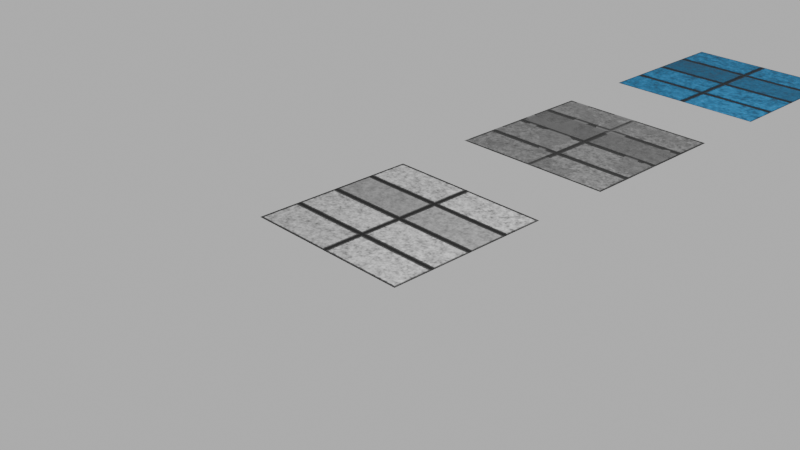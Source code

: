 # Source: KERDL_Materials.blend  (saved by Blender 5.3.31; exported with 4.5.12 LTS)
import bpy
from mathutils import Matrix  # noqa: F401  (used for matrix-valued properties, if any)

bpy.ops.wm.read_factory_settings(use_empty=True)
scene = bpy.context.scene
scene.name = 'Scene'

# ---- collections
col_collection = bpy.data.collections.new('Collection'); scene.collection.children.link(col_collection)

# ---- images (referenced by path relative to the original .blend; pixels are not part of the script)
import os
ASSET_DIR = os.environ.get("B2B_ASSET_DIR", "")  # directory of the original .blend (textures are referenced by path, not embedded)
HERE = os.path.dirname(os.path.abspath(__file__))  # packed textures are extracted next to this script under _unpacked/

def load_image(name, relpath, width, height, colorspace="sRGB"):
    """Load a texture the original file referenced (path relative to the .blend, or extracted next to this script)."""
    p = next((c for c in (os.path.join(HERE, relpath), os.path.join(ASSET_DIR, relpath)) if relpath and os.path.exists(c)), "")
    if p:
        img = bpy.data.images.load(p, check_existing=True)
        img.name = name
    else:  # same state as the original file: an image datablock whose file is absent (Cycles renders it pink)
        img = bpy.data.images.new(name, width, height)
        img.source = "FILE"
        img.filepath = "//" + (relpath or name)
    img.colorspace_settings.name = colorspace
    return img
img_kerd_default_diffuse = load_image('KERD default DIFFUSE', '_unpacked/KERD_default_DIFFUSE.475f8b5b.png', 2048, 2048, 'sRGB')
img_kerd_default_normal = load_image('KERD default NORMAL', '_unpacked/KERD_default_NORMAL.40addf7b.png', 2048, 2048, 'sRGB')
img_antikerd_diffuse = load_image('antiKERD DIFFUSE', '_unpacked/antiKERD_DIFFUSE.693a52ee.png', 2048, 2048, 'sRGB')
img_antikerd_normal = load_image('antiKERD NORMAL', '_unpacked/antiKERD_NORMAL.09f2fc36.png', 2048, 2048, 'sRGB')
img_antikerd_roughness = load_image('antiKERD ROUGHNESS', '_unpacked/antiKERD_ROUGHNESS.6be0a3b4.png', 2048, 2048, 'sRGB')
img_kerdl_antifall_diffuse = load_image('KERDL antifall DIFFUSE', '_unpacked/KERDL_antifall_DIFFUSE.e9dde2a1.png', 2048, 2048, 'sRGB')
img_kerdl_antifall_normal = load_image('KERDL antifall NORMAL', '_unpacked/KERDL_antifall_NORMAL.7429887e.png', 2048, 2048, 'sRGB')

# ---- materials (node trees are filled in below, after node groups)
mat_test_default = bpy.data.materials.new('test DEFAULT')
mat_test_default.alpha_threshold = 0.0
mat_test_default.use_backface_culling_lightprobe_volume = False
mat_test_default.preview_render_type = 'FLAT'
mat_test_default.roughness = 0.5
mat_test_default.line_color = (0.0, 0.0, 0.0, 1.0)
mat_test_antikerd = bpy.data.materials.new('test ANTIKERD')
mat_test_antifall = bpy.data.materials.new('test ANTIFALL')

# ---- material node trees
mat_test_default.use_nodes = True; mat_test_default.node_tree.nodes.clear()
_N = mat_test_default.node_tree.nodes; _L = mat_test_default.node_tree.links
n0 = _N.new('ShaderNodeOutputMaterial'); n0.name = 'Material Output'; n0.location = (216, 100)
n1 = _N.new('ShaderNodeBsdfPrincipled'); n1.name = 'Principled BSDF'; n1.location = (-184, 100)
n1.inputs[2].default_value = 0.75
n1.inputs[10].default_value = 0.005
n2 = _N.new('ShaderNodeTexImage'); n2.name = 'Image Texture'; n2.location = (-646, 142)
n2.image = img_kerd_default_diffuse
n3 = _N.new('ShaderNodeTexImage'); n3.name = 'Image Texture.001'; n3.location = (-675, -181)
n3.image = img_kerd_default_normal
_L.new(n1.outputs[0], n0.inputs[0])
_L.new(n2.outputs[0], n1.inputs[0])
_L.new(n3.outputs[0], n1.inputs[5])
n0.is_active_output = True
mat_test_antikerd.use_nodes = True; mat_test_antikerd.node_tree.nodes.clear()
_N = mat_test_antikerd.node_tree.nodes; _L = mat_test_antikerd.node_tree.links
n0 = _N.new('ShaderNodeBsdfPrincipled'); n0.name = 'Principled BSDF'; n0.location = (-200, 100)
n0.inputs[10].default_value = 0.005
n1 = _N.new('ShaderNodeOutputMaterial'); n1.name = 'Material Output'; n1.location = (200, 100)
n2 = _N.new('ShaderNodeTexImage'); n2.name = 'Image Texture'; n2.location = (-626, 234)
n2.image = img_antikerd_diffuse
n3 = _N.new('ShaderNodeTexImage'); n3.name = 'Image Texture.001'; n3.location = (-640, -234)
n3.image = img_antikerd_normal
n4 = _N.new('ShaderNodeTexImage'); n4.name = 'Image Texture.002'; n4.location = (-916, 12)
n4.image = img_antikerd_roughness
_L.new(n0.outputs[0], n1.inputs[0])
_L.new(n2.outputs[0], n0.inputs[0])
_L.new(n3.outputs[0], n0.inputs[5])
_L.new(n4.outputs[0], n0.inputs[2])
n1.is_active_output = True
mat_test_antifall.use_nodes = True; mat_test_antifall.node_tree.nodes.clear()
_N = mat_test_antifall.node_tree.nodes; _L = mat_test_antifall.node_tree.links
n0 = _N.new('ShaderNodeBsdfPrincipled'); n0.name = 'Principled BSDF'; n0.location = (-200, 100)
n0.inputs[2].default_value = 0.75
n0.inputs[10].default_value = 0.005
n1 = _N.new('ShaderNodeOutputMaterial'); n1.name = 'Material Output'; n1.location = (200, 100)
n2 = _N.new('ShaderNodeTexImage'); n2.name = 'Image Texture'; n2.location = (-599, 226)
n2.image = img_kerdl_antifall_diffuse
n3 = _N.new('ShaderNodeTexImage'); n3.name = 'Image Texture.001'; n3.location = (-568, -104)
n3.image = img_kerdl_antifall_normal
_L.new(n0.outputs[0], n1.inputs[0])
_L.new(n2.outputs[0], n0.inputs[0])
_L.new(n3.outputs[0], n0.inputs[5])
n1.is_active_output = True

# ---- world
world_world = bpy.data.worlds.new('World'); scene.world = world_world
world_world.use_nodes = True; world_world.node_tree.nodes.clear()
_N = world_world.node_tree.nodes; _L = world_world.node_tree.links
n0 = _N.new('ShaderNodeOutputWorld'); n0.name = 'World Output'; n0.location = (200, 100)
n1 = _N.new('ShaderNodeBackground'); n1.name = 'Background'; n1.location = (-200, 100)
n1.inputs[0].default_value = (0.5225, 0.5225, 0.5225, 1.0)
_L.new(n1.outputs[0], n0.inputs[0])
n0.is_active_output = True
world_world.color = (0.05088, 0.05088, 0.05088)
world_world.sun_shadow_jitter_overblur = 0.0

# ---- cameras
cam_camera = bpy.data.cameras.new('Camera')
cam_camera.clip_end = 100.0
cam_camera.ortho_scale = 7.314

# ---- lights
light_light = bpy.data.lights.new('Light', 'POINT')
light_light.energy = 1000.0
light_light.shadow_soft_size = 0.1

# ---- meshes
me_plane = bpy.data.meshes.new('Plane')
me_plane.from_pydata([(-1.0, -1.0, 0.0), (1.0, -1.0, 0.0), (-1.0, 1.0, 0.0), (1.0, 1.0, 0.0)], [], [(0, 1, 3, 2)])
_uv = me_plane.uv_layers.new(name='UVMap')
_uv.uv.foreach_set('vector', [0.0, 0.0, 1.0, 0.0, 1.0, 1.0, 0.0, 1.0])
me_plane.materials.append(mat_test_default)
me_plane.update()
me_plane_001 = bpy.data.meshes.new('Plane.001')
me_plane_001.from_pydata([(-1.0, -1.0, 0.0), (1.0, -1.0, 0.0), (-1.0, 1.0, 0.0), (1.0, 1.0, 0.0)], [], [(0, 1, 3, 2)])
_uv = me_plane_001.uv_layers.new(name='UVMap')
_uv.uv.foreach_set('vector', [0.0, 0.0, 1.0, 0.0, 1.0, 1.0, 0.0, 1.0])
me_plane_001.materials.append(mat_test_antikerd)
me_plane_001.update()
me_plane_002 = bpy.data.meshes.new('Plane.002')
me_plane_002.from_pydata([(-1.0, -1.0, 0.0), (1.0, -1.0, 0.0), (-1.0, 1.0, 0.0), (1.0, 1.0, 0.0)], [], [(0, 1, 3, 2)])
_uv = me_plane_002.uv_layers.new(name='UVMap')
_uv.uv.foreach_set('vector', [0.0, 0.0, 1.0, 0.0, 1.0, 1.0, 0.0, 1.0])
me_plane_002.materials.append(mat_test_antifall)
me_plane_002.update()

# ---- objects
ob_light = bpy.data.objects.new('Light', light_light)
ob_camera = bpy.data.objects.new('Camera', cam_camera)
ob_plane = bpy.data.objects.new('Plane', me_plane)
ob_plane_001 = bpy.data.objects.new('Plane.001', me_plane_001)
ob_plane_002 = bpy.data.objects.new('Plane.002', me_plane_002)

# ---- transforms, parenting, visibility, modifiers, constraints
ob_light.location = (4.076, 1.005, 5.904)
ob_light.rotation_euler = (0.6503, 0.05522, 1.866)
ob_light.lock_rotations_4d = False
ob_light.empty_display_type = 'ARROWS'
ob_light.color = (0.0, 0.0, 0.0, 0.0)
ob_light.lineart.crease_threshold = 0.0
ob_camera.location = (7.359, -6.926, 4.958)
ob_camera.rotation_euler = (1.109, 0.0, 0.8149)
ob_camera.lock_rotations_4d = False
ob_camera.empty_display_type = 'ARROWS'
ob_camera.color = (0.0, 0.0, 0.0, 0.0)
ob_camera.display_type = 'WIRE'
ob_camera.lineart.crease_threshold = 0.0
ob_plane.location = (0.0, 0.0, 0.0)
ob_plane_001.location = (0.0, 3.0, 0.0)
ob_plane_002.location = (0.0, 6.0, 0.0)

# ---- collection membership
col_collection.objects.link(ob_light)
col_collection.objects.link(ob_camera)
col_collection.objects.link(ob_plane)
col_collection.objects.link(ob_plane_001)
col_collection.objects.link(ob_plane_002)

# ---- scene / render settings (as saved in the file)
scene.camera = ob_camera
scene.frame_start = 1; scene.frame_end = 250; scene.frame_set(1)
scene.render.engine = 'CYCLES'
scene.render.bake_bias = 0.0
scene.render.bake_samples = 0
scene.render.compositor_device = 'GPU'
scene.cycles.bake_type = 'NORMAL'
scene.eevee.use_volume_custom_range = False
scene.eevee.fast_gi_thickness_near = 0.1
scene.eevee.fast_gi_thickness_far = 0.0
scene.eevee.ray_tracing_options.screen_trace_thickness = 0.1
bpy.context.view_layer.update()
